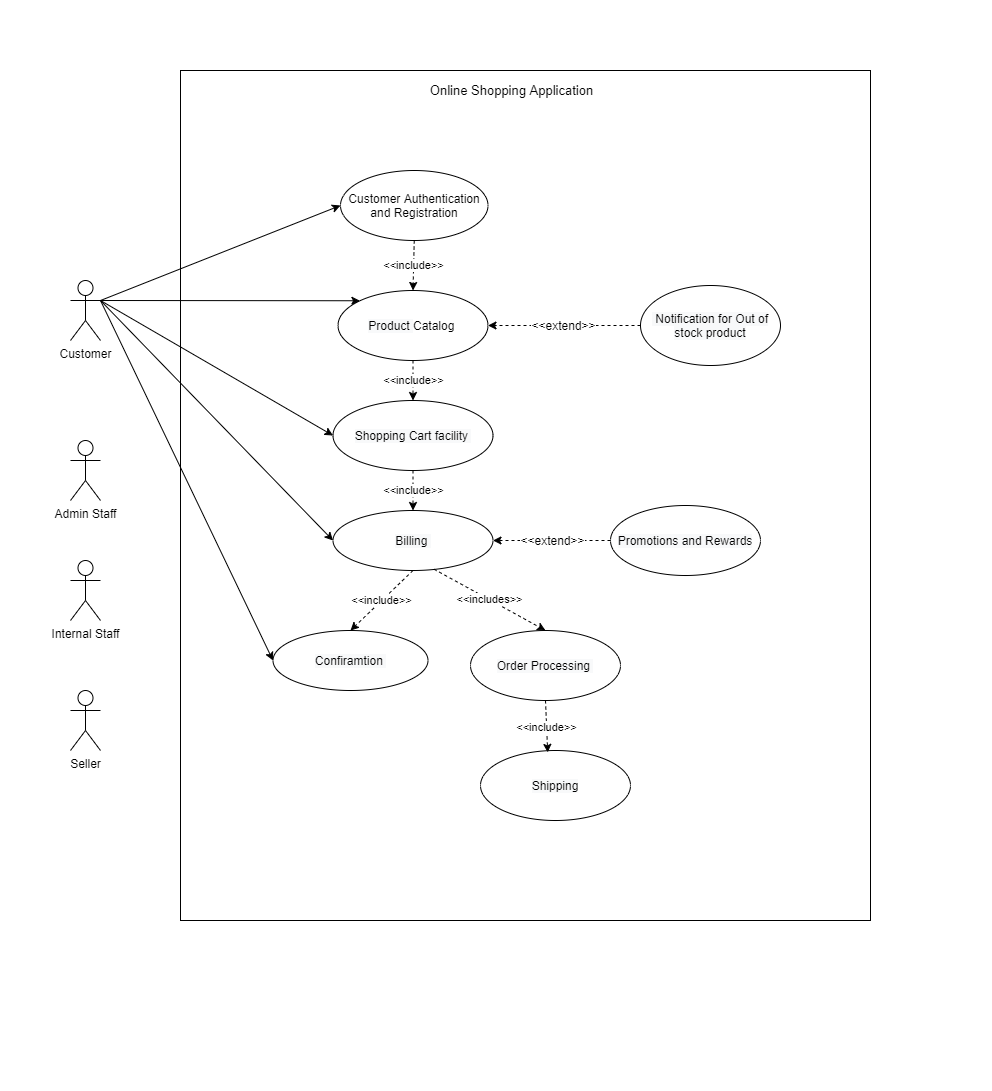

The diagram above was exported from draw.io. Its source (the exported page's mxGraphModel, read from the mxfile embedded in the PNG):
<mxGraphModel dx="2580" dy="1012" grid="1" gridSize="10" guides="1" tooltips="1" connect="1" arrows="1" fold="1" page="1" pageScale="1" pageWidth="850" pageHeight="1100" math="0" shadow="0">
  <root>
    <mxCell id="0" />
    <mxCell id="1" parent="0" />
    <mxCell id="l7euo50bEdEn15kWI6TQ-68" value="" style="rounded=0;whiteSpace=wrap;html=1;fontSize=11;strokeColor=none;" vertex="1" parent="1">
      <mxGeometry x="-140" width="990" height="1090" as="geometry" />
    </mxCell>
    <mxCell id="l7euo50bEdEn15kWI6TQ-66" value="" style="group" vertex="1" connectable="0" parent="1">
      <mxGeometry x="30" y="70" width="700" height="860" as="geometry" />
    </mxCell>
    <mxCell id="l7euo50bEdEn15kWI6TQ-13" value="" style="rounded=0;whiteSpace=wrap;html=1;" vertex="1" parent="l7euo50bEdEn15kWI6TQ-66">
      <mxGeometry x="10" width="690" height="850" as="geometry" />
    </mxCell>
    <mxCell id="l7euo50bEdEn15kWI6TQ-36" value="Online Shopping Application" style="text;html=1;strokeColor=none;fillColor=none;align=center;verticalAlign=middle;whiteSpace=wrap;rounded=0;fontSize=13;" vertex="1" parent="l7euo50bEdEn15kWI6TQ-66">
      <mxGeometry x="250" y="10" width="182.5" height="20" as="geometry" />
    </mxCell>
    <mxCell id="l7euo50bEdEn15kWI6TQ-4" value="&lt;span style=&quot;font-size: 12px ; font-style: normal ; font-weight: 400 ; letter-spacing: normal ; text-align: center ; text-indent: 0px ; text-transform: none ; word-spacing: 0px ; font-family: &amp;#34;helvetica&amp;#34; ; background-color: rgb(248 , 249 , 250) ; float: none ; display: inline&quot;&gt;Shopping Cart facility&amp;nbsp;&lt;/span&gt;" style="ellipse;whiteSpace=wrap;html=1;" vertex="1" parent="l7euo50bEdEn15kWI6TQ-66">
      <mxGeometry x="162.5" y="330" width="160" height="70" as="geometry" />
    </mxCell>
    <mxCell id="l7euo50bEdEn15kWI6TQ-5" value="&lt;span style=&quot;font-family: &amp;#34;helvetica&amp;#34; ; font-size: 12px ; font-style: normal ; font-weight: 400 ; letter-spacing: normal ; text-align: center ; text-indent: 0px ; text-transform: none ; word-spacing: 0px ; background-color: rgb(248 , 249 , 250) ; float: none ; display: inline&quot;&gt;Billing&amp;nbsp;&lt;/span&gt;" style="ellipse;whiteSpace=wrap;html=1;" vertex="1" parent="l7euo50bEdEn15kWI6TQ-66">
      <mxGeometry x="162.5" y="440" width="160" height="60" as="geometry" />
    </mxCell>
    <mxCell id="l7euo50bEdEn15kWI6TQ-48" value="&amp;lt;&amp;lt;include&amp;gt;&amp;gt;" style="endArrow=classic;html=1;dashed=1;fontSize=11;exitX=0.5;exitY=1;exitDx=0;exitDy=0;entryX=0.5;entryY=0;entryDx=0;entryDy=0;" edge="1" parent="l7euo50bEdEn15kWI6TQ-66" source="l7euo50bEdEn15kWI6TQ-4" target="l7euo50bEdEn15kWI6TQ-5">
      <mxGeometry width="50" height="50" relative="1" as="geometry">
        <mxPoint x="260" y="410" as="sourcePoint" />
        <mxPoint x="260.81250744441604" y="470.00059555328505" as="targetPoint" />
      </mxGeometry>
    </mxCell>
    <mxCell id="l7euo50bEdEn15kWI6TQ-7" value="&lt;span style=&quot;font-size: 12px ; font-style: normal ; font-weight: 400 ; letter-spacing: normal ; text-align: center ; text-indent: 0px ; text-transform: none ; word-spacing: 0px ; font-family: &amp;#34;helvetica&amp;#34; ; background-color: rgb(248 , 249 , 250) ; float: none ; display: inline&quot;&gt;Confiramtion&amp;nbsp;&lt;/span&gt;" style="ellipse;whiteSpace=wrap;html=1;" vertex="1" parent="l7euo50bEdEn15kWI6TQ-66">
      <mxGeometry x="102.5" y="560" width="155" height="60" as="geometry" />
    </mxCell>
    <mxCell id="l7euo50bEdEn15kWI6TQ-50" value="&amp;lt;&amp;lt;include&amp;gt;&amp;gt;" style="endArrow=classic;html=1;dashed=1;fontSize=11;entryX=0.5;entryY=0;entryDx=0;entryDy=0;exitX=0.5;exitY=1;exitDx=0;exitDy=0;" edge="1" parent="l7euo50bEdEn15kWI6TQ-66" source="l7euo50bEdEn15kWI6TQ-5" target="l7euo50bEdEn15kWI6TQ-7">
      <mxGeometry width="50" height="50" relative="1" as="geometry">
        <mxPoint x="271.25" y="190" as="sourcePoint" />
        <mxPoint x="272.06250744441604" y="250.00059555328505" as="targetPoint" />
      </mxGeometry>
    </mxCell>
    <mxCell id="l7euo50bEdEn15kWI6TQ-3" value="&lt;span style=&quot;font-size: 12px ; font-style: normal ; font-weight: 400 ; letter-spacing: normal ; text-align: center ; text-indent: 0px ; text-transform: none ; word-spacing: 0px ; font-family: &amp;#34;helvetica&amp;#34; ; background-color: rgb(248 , 249 , 250) ; float: none ; display: inline&quot;&gt;Order Processing&amp;nbsp;&lt;/span&gt;" style="ellipse;whiteSpace=wrap;html=1;" vertex="1" parent="l7euo50bEdEn15kWI6TQ-66">
      <mxGeometry x="300" y="560" width="150" height="70" as="geometry" />
    </mxCell>
    <mxCell id="l7euo50bEdEn15kWI6TQ-51" value="&amp;lt;&amp;lt;includes&amp;gt;&amp;gt;" style="endArrow=classic;html=1;dashed=1;fontSize=11;entryX=0.5;entryY=0;entryDx=0;entryDy=0;exitX=0.631;exitY=0.978;exitDx=0;exitDy=0;exitPerimeter=0;" edge="1" parent="l7euo50bEdEn15kWI6TQ-66" source="l7euo50bEdEn15kWI6TQ-5" target="l7euo50bEdEn15kWI6TQ-3">
      <mxGeometry width="50" height="50" relative="1" as="geometry">
        <mxPoint x="330" y="470" as="sourcePoint" />
        <mxPoint x="380" y="420" as="targetPoint" />
      </mxGeometry>
    </mxCell>
    <mxCell id="l7euo50bEdEn15kWI6TQ-6" value="&lt;span style=&quot;font-size: 12px ; font-style: normal ; font-weight: 400 ; letter-spacing: normal ; text-align: center ; text-indent: 0px ; text-transform: none ; word-spacing: 0px ; font-family: &amp;#34;helvetica&amp;#34; ; background-color: rgb(248 , 249 , 250) ; float: none ; display: inline&quot;&gt;Shipping&lt;/span&gt;" style="ellipse;whiteSpace=wrap;html=1;" vertex="1" parent="l7euo50bEdEn15kWI6TQ-66">
      <mxGeometry x="310" y="680" width="150" height="70" as="geometry" />
    </mxCell>
    <mxCell id="l7euo50bEdEn15kWI6TQ-52" value="&amp;lt;&amp;lt;include&amp;gt;&amp;gt;" style="endArrow=classic;html=1;dashed=1;fontSize=11;exitX=0.5;exitY=1;exitDx=0;exitDy=0;entryX=0.448;entryY=0.027;entryDx=0;entryDy=0;entryPerimeter=0;" edge="1" parent="l7euo50bEdEn15kWI6TQ-66" source="l7euo50bEdEn15kWI6TQ-3" target="l7euo50bEdEn15kWI6TQ-6">
      <mxGeometry width="50" height="50" relative="1" as="geometry">
        <mxPoint x="330" y="470" as="sourcePoint" />
        <mxPoint x="380" y="420" as="targetPoint" />
      </mxGeometry>
    </mxCell>
    <mxCell id="l7euo50bEdEn15kWI6TQ-8" value="&lt;span style=&quot;font-size: 12px ; font-style: normal ; font-weight: 400 ; letter-spacing: normal ; text-align: center ; text-indent: 0px ; text-transform: none ; word-spacing: 0px ; font-family: &amp;#34;helvetica&amp;#34; ; background-color: rgb(248 , 249 , 250) ; float: none ; display: inline&quot;&gt;Promotions and Rewards&lt;/span&gt;" style="ellipse;whiteSpace=wrap;html=1;" vertex="1" parent="l7euo50bEdEn15kWI6TQ-66">
      <mxGeometry x="440" y="435" width="150" height="70" as="geometry" />
    </mxCell>
    <mxCell id="l7euo50bEdEn15kWI6TQ-46" value="&lt;font style=&quot;font-size: 12px&quot;&gt;&amp;lt;&amp;lt;extend&amp;gt;&amp;gt;&lt;/font&gt;" style="endArrow=classic;html=1;dashed=1;fontSize=11;exitX=0;exitY=0.5;exitDx=0;exitDy=0;entryX=1;entryY=0.5;entryDx=0;entryDy=0;" edge="1" parent="l7euo50bEdEn15kWI6TQ-66" source="l7euo50bEdEn15kWI6TQ-8" target="l7euo50bEdEn15kWI6TQ-5">
      <mxGeometry width="50" height="50" relative="1" as="geometry">
        <mxPoint x="330" y="410" as="sourcePoint" />
        <mxPoint x="380" y="360" as="targetPoint" />
      </mxGeometry>
    </mxCell>
    <mxCell id="l7euo50bEdEn15kWI6TQ-2" value="&lt;span style=&quot;font-family: &amp;#34;helvetica&amp;#34; ; font-size: 12px ; font-style: normal ; font-weight: 400 ; letter-spacing: normal ; text-align: center ; text-indent: 0px ; text-transform: none ; word-spacing: 0px ; background-color: rgb(248 , 249 , 250) ; float: none ; display: inline&quot;&gt;Product&amp;nbsp;&lt;/span&gt;&lt;span style=&quot;font-family: &amp;#34;helvetica&amp;#34;&quot;&gt;Catalog&amp;nbsp;&lt;/span&gt;" style="ellipse;whiteSpace=wrap;html=1;" vertex="1" parent="l7euo50bEdEn15kWI6TQ-66">
      <mxGeometry x="167.5" y="220" width="150" height="70" as="geometry" />
    </mxCell>
    <mxCell id="l7euo50bEdEn15kWI6TQ-67" value="&amp;lt;&amp;lt;include&amp;gt;&amp;gt;" style="endArrow=classic;html=1;fontSize=11;exitX=0.5;exitY=1;exitDx=0;exitDy=0;entryX=0.5;entryY=0;entryDx=0;entryDy=0;dashed=1;" edge="1" parent="l7euo50bEdEn15kWI6TQ-66" source="l7euo50bEdEn15kWI6TQ-2" target="l7euo50bEdEn15kWI6TQ-4">
      <mxGeometry width="50" height="50" relative="1" as="geometry">
        <mxPoint x="330" y="400" as="sourcePoint" />
        <mxPoint x="380" y="350" as="targetPoint" />
      </mxGeometry>
    </mxCell>
    <mxCell id="l7euo50bEdEn15kWI6TQ-1" value="Customer Authentication and Registration" style="ellipse;whiteSpace=wrap;html=1;" vertex="1" parent="l7euo50bEdEn15kWI6TQ-66">
      <mxGeometry x="170" y="100" width="147.5" height="70" as="geometry" />
    </mxCell>
    <mxCell id="l7euo50bEdEn15kWI6TQ-45" value="&amp;lt;&amp;lt;include&amp;gt;&amp;gt;" style="endArrow=classic;html=1;dashed=1;fontSize=11;exitX=0.5;exitY=1;exitDx=0;exitDy=0;" edge="1" parent="l7euo50bEdEn15kWI6TQ-66" source="l7euo50bEdEn15kWI6TQ-1" target="l7euo50bEdEn15kWI6TQ-2">
      <mxGeometry width="50" height="50" relative="1" as="geometry">
        <mxPoint x="360" y="410" as="sourcePoint" />
        <mxPoint x="410" y="360" as="targetPoint" />
      </mxGeometry>
    </mxCell>
    <mxCell id="l7euo50bEdEn15kWI6TQ-9" value="&#10;&#10;&lt;!--StartFragment--&gt;&lt;span style=&quot;font-size: 12px; font-style: normal; font-variant-ligatures: normal; font-variant-caps: normal; font-weight: 400; letter-spacing: normal; orphans: 2; text-align: center; text-indent: 0px; text-transform: none; widows: 2; word-spacing: 0px; -webkit-text-stroke-width: 0px; text-decoration-style: initial; text-decoration-color: initial; font-family: helvetica; background-color: rgb(248, 249, 250); float: none; display: inline;&quot;&gt;&lt;span style=&quot;&quot;&gt;&amp;nbsp;&lt;/span&gt;Notification for Out of stock product&lt;/span&gt;&lt;br style=&quot;font-size: 12px; font-style: normal; font-variant-ligatures: normal; font-variant-caps: normal; font-weight: 400; letter-spacing: normal; orphans: 2; text-align: center; text-indent: 0px; text-transform: none; widows: 2; word-spacing: 0px; -webkit-text-stroke-width: 0px; text-decoration-style: initial; text-decoration-color: initial; font-family: helvetica; background-color: rgb(248, 249, 250);&quot;&gt;&lt;!--EndFragment--&gt;&#10;&#10;" style="ellipse;whiteSpace=wrap;html=1;" vertex="1" parent="1">
      <mxGeometry x="500" y="285" width="140" height="80" as="geometry" />
    </mxCell>
    <mxCell id="l7euo50bEdEn15kWI6TQ-12" value="Customer" style="shape=umlActor;verticalLabelPosition=bottom;labelBackgroundColor=#ffffff;verticalAlign=top;html=1;outlineConnect=0;" vertex="1" parent="1">
      <mxGeometry x="-70" y="280" width="30" height="60" as="geometry" />
    </mxCell>
    <mxCell id="l7euo50bEdEn15kWI6TQ-25" value="" style="endArrow=classic;html=1;entryX=0;entryY=0.5;entryDx=0;entryDy=0;exitX=1;exitY=0.3333333333333333;exitDx=0;exitDy=0;exitPerimeter=0;" edge="1" parent="1" source="l7euo50bEdEn15kWI6TQ-12" target="l7euo50bEdEn15kWI6TQ-1">
      <mxGeometry width="50" height="50" relative="1" as="geometry">
        <mxPoint x="10" y="520" as="sourcePoint" />
        <mxPoint x="440" y="420" as="targetPoint" />
      </mxGeometry>
    </mxCell>
    <mxCell id="l7euo50bEdEn15kWI6TQ-31" value="" style="endArrow=classic;html=1;exitX=1;exitY=0.3333333333333333;exitDx=0;exitDy=0;exitPerimeter=0;entryX=0;entryY=0;entryDx=0;entryDy=0;" edge="1" parent="1" source="l7euo50bEdEn15kWI6TQ-12" target="l7euo50bEdEn15kWI6TQ-2">
      <mxGeometry width="50" height="50" relative="1" as="geometry">
        <mxPoint x="390" y="470" as="sourcePoint" />
        <mxPoint x="440" y="420" as="targetPoint" />
      </mxGeometry>
    </mxCell>
    <mxCell id="l7euo50bEdEn15kWI6TQ-32" value="" style="endArrow=classic;html=1;entryX=0;entryY=0.5;entryDx=0;entryDy=0;exitX=1;exitY=0.3333333333333333;exitDx=0;exitDy=0;exitPerimeter=0;" edge="1" parent="1" source="l7euo50bEdEn15kWI6TQ-12" target="l7euo50bEdEn15kWI6TQ-4">
      <mxGeometry width="50" height="50" relative="1" as="geometry">
        <mxPoint x="10" y="520" as="sourcePoint" />
        <mxPoint x="440" y="420" as="targetPoint" />
      </mxGeometry>
    </mxCell>
    <mxCell id="l7euo50bEdEn15kWI6TQ-33" value="" style="endArrow=classic;html=1;exitX=1;exitY=0.3333333333333333;exitDx=0;exitDy=0;exitPerimeter=0;entryX=0;entryY=0.5;entryDx=0;entryDy=0;" edge="1" parent="1" source="l7euo50bEdEn15kWI6TQ-12" target="l7euo50bEdEn15kWI6TQ-5">
      <mxGeometry width="50" height="50" relative="1" as="geometry">
        <mxPoint x="390" y="470" as="sourcePoint" />
        <mxPoint x="440" y="420" as="targetPoint" />
      </mxGeometry>
    </mxCell>
    <mxCell id="l7euo50bEdEn15kWI6TQ-37" value="Admin Staff" style="shape=umlActor;verticalLabelPosition=bottom;labelBackgroundColor=#ffffff;verticalAlign=top;html=1;outlineConnect=0;" vertex="1" parent="1">
      <mxGeometry x="-70" y="440" width="30" height="60" as="geometry" />
    </mxCell>
    <mxCell id="l7euo50bEdEn15kWI6TQ-47" value="&lt;font style=&quot;font-size: 12px&quot;&gt;&amp;lt;&amp;lt;extend&amp;gt;&amp;gt;&lt;/font&gt;" style="endArrow=classic;html=1;dashed=1;fontSize=11;exitX=0;exitY=0.5;exitDx=0;exitDy=0;entryX=1;entryY=0.5;entryDx=0;entryDy=0;" edge="1" parent="1" source="l7euo50bEdEn15kWI6TQ-9" target="l7euo50bEdEn15kWI6TQ-2">
      <mxGeometry width="50" height="50" relative="1" as="geometry">
        <mxPoint x="519.9999999999973" y="500" as="sourcePoint" />
        <mxPoint x="400.00000000000455" y="530.0000000000002" as="targetPoint" />
      </mxGeometry>
    </mxCell>
    <mxCell id="l7euo50bEdEn15kWI6TQ-54" value="" style="endArrow=classic;html=1;fontSize=11;entryX=0;entryY=0.5;entryDx=0;entryDy=0;exitX=1;exitY=0.3333333333333333;exitDx=0;exitDy=0;exitPerimeter=0;" edge="1" parent="1" source="l7euo50bEdEn15kWI6TQ-12" target="l7euo50bEdEn15kWI6TQ-7">
      <mxGeometry width="50" height="50" relative="1" as="geometry">
        <mxPoint x="-30" y="310" as="sourcePoint" />
        <mxPoint x="440" y="490" as="targetPoint" />
      </mxGeometry>
    </mxCell>
    <mxCell id="l7euo50bEdEn15kWI6TQ-59" value="Seller" style="shape=umlActor;verticalLabelPosition=bottom;labelBackgroundColor=#ffffff;verticalAlign=top;html=1;outlineConnect=0;" vertex="1" parent="1">
      <mxGeometry x="-70" y="690" width="30" height="60" as="geometry" />
    </mxCell>
    <mxCell id="l7euo50bEdEn15kWI6TQ-65" value="Internal Staff" style="shape=umlActor;verticalLabelPosition=bottom;labelBackgroundColor=#ffffff;verticalAlign=top;html=1;outlineConnect=0;" vertex="1" parent="1">
      <mxGeometry x="-70" y="560" width="30" height="60" as="geometry" />
    </mxCell>
  </root>
</mxGraphModel>